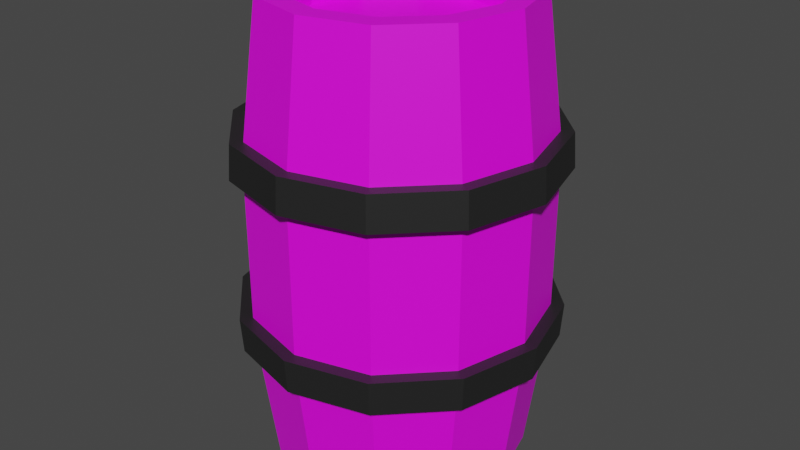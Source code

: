 # Source: Barrel.blend  (saved by Blender 3.5.10; exported with 4.5.12 LTS)
import bpy
from mathutils import Matrix  # noqa: F401  (used for matrix-valued properties, if any)

bpy.ops.wm.read_factory_settings(use_empty=True)
scene = bpy.context.scene
scene.name = 'Scene'

# ---- collections
col_collection = bpy.data.collections.new('Collection'); scene.collection.children.link(col_collection)

# ---- images (referenced by path relative to the original .blend; pixels are not part of the script)
import os
ASSET_DIR = os.environ.get("B2B_ASSET_DIR", "")  # directory of the original .blend (textures are referenced by path, not embedded)
HERE = os.path.dirname(os.path.abspath(__file__))  # packed textures are extracted next to this script under _unpacked/

def load_image(name, relpath, width, height, colorspace="sRGB"):
    """Load a texture the original file referenced (path relative to the .blend, or extracted next to this script)."""
    p = next((c for c in (os.path.join(HERE, relpath), os.path.join(ASSET_DIR, relpath)) if relpath and os.path.exists(c)), "")
    if p:
        img = bpy.data.images.load(p, check_existing=True)
        img.name = name
    else:  # same state as the original file: an image datablock whose file is absent (Cycles renders it pink)
        img = bpy.data.images.new(name, width, height)
        img.source = "FILE"
        img.filepath = "//" + (relpath or name)
    img.colorspace_settings.name = colorspace
    return img
img_weathered_brown_planks_diff_1k_jpg = load_image('weathered_brown_planks_diff_1k.jpg', 'weathered_brown_planks_diff_1k.jpg', 1024, 1024, 'sRGB')

# ---- materials (node trees are filled in below, after node groups)
mat_wood = bpy.data.materials.new('Wood')
mat_wood.alpha_threshold = 0.0
mat_wood.use_transparent_shadow = False
mat_wood.roughness = 0.5
mat_wood.line_color = (0.0, 0.0, 0.0, 1.0)
mat_metal = bpy.data.materials.new('Metal')
mat_metal.use_transparent_shadow = False

# ---- material node trees
mat_wood.use_nodes = True; mat_wood.node_tree.nodes.clear()
_N = mat_wood.node_tree.nodes; _L = mat_wood.node_tree.links
n0 = _N.new('ShaderNodeOutputMaterial'); n0.name = 'Material Output'; n0.location = (300, 300)
n1 = _N.new('ShaderNodeBsdfPrincipled'); n1.name = 'Principled BSDF'; n1.location = (10, 300)
n1.distribution = 'GGX'
n1.subsurface_method = 'RANDOM_WALK_SKIN'
n1.inputs[3].default_value = 1.45
n1.inputs[27].default_value = (0.0, 0.0, 0.0, 1.0)
n1.inputs[28].default_value = 1.0
n2 = _N.new('ShaderNodeTexImage'); n2.name = 'Image Texture'; n2.location = (-358, 225)
n2.image = img_weathered_brown_planks_diff_1k_jpg
_L.new(n1.outputs[0], n0.inputs[0])
_L.new(n2.outputs[0], n1.inputs[0])
n0.is_active_output = True
mat_metal.use_nodes = True; mat_metal.node_tree.nodes.clear()
_N = mat_metal.node_tree.nodes; _L = mat_metal.node_tree.links
n0 = _N.new('ShaderNodeBsdfPrincipled'); n0.name = 'Principled BSDF'; n0.location = (10, 300)
n0.distribution = 'GGX'
n0.subsurface_method = 'RANDOM_WALK_SKIN'
n0.inputs[0].default_value = (0.01599, 0.01599, 0.01599, 1.0)
n0.inputs[3].default_value = 1.45
n0.inputs[27].default_value = (0.0, 0.0, 0.0, 1.0)
n0.inputs[28].default_value = 1.0
n1 = _N.new('ShaderNodeOutputMaterial'); n1.name = 'Material Output'; n1.location = (300, 300)
_L.new(n0.outputs[0], n1.inputs[0])
n1.is_active_output = True

# ---- world
world_world = bpy.data.worlds.new('World'); scene.world = world_world
world_world.use_nodes = True; world_world.node_tree.nodes.clear()
_N = world_world.node_tree.nodes; _L = world_world.node_tree.links
n0 = _N.new('ShaderNodeOutputWorld'); n0.name = 'World Output'; n0.location = (300, 300)
n1 = _N.new('ShaderNodeBackground'); n1.name = 'Background'; n1.location = (10, 300)
n1.inputs[0].default_value = (0.05088, 0.05088, 0.05088, 1.0)
_L.new(n1.outputs[0], n0.inputs[0])
n0.is_active_output = True
world_world.color = (0.05088, 0.05088, 0.05088)
world_world.use_sun_shadow = False
world_world.sun_shadow_jitter_overblur = 0.0

# ---- meshes
me_cylinder = bpy.data.meshes.new('Cylinder')
me_cylinder.from_pydata([(0.0, 0.5, 0.001512), (0.0, 0.5, 1.202), (0.25, 0.433, 0.001512), (0.25, 0.433, 1.202), (0.433, 0.25, 0.001512), (0.433, 0.25, 1.202), (0.5, 0.0, 0.001512), (0.5, 0.0, 1.202), (0.433, -0.25, 0.001512), (0.433, -0.25, 1.202), (0.25, -0.433, 0.001512), (0.25, -0.433, 1.202), (0.0, -0.5, 0.001512), (0.0, -0.5, 1.202), (-0.25, -0.433, 0.001512), (-0.25, -0.433, 1.202), (-0.433, -0.25, 0.001512), (-0.433, -0.25, 1.202), (-0.5, 0.0, 0.001512), (-0.5, 0.0, 1.202), (-0.433, 0.25, 0.001512), (-0.433, 0.25, 1.202), (-0.25, 0.433, 0.001512), (-0.25, 0.433, 1.202), (-0.3068, -0.5315, 0.8748), (-0.3116, -0.5396, 0.7857), (-0.3116, -0.5396, 0.4174), (-0.3068, -0.5315, 0.3283), (-0.5315, -0.3068, 0.8748), (-0.5396, -0.3116, 0.7857), (-0.5396, -0.3116, 0.4174), (-0.5315, -0.3068, 0.3283), (-0.6137, -5.821e-10, 0.8748), (-0.6231, -5.354e-10, 0.7857), (-0.6231, -5.354e-10, 0.4174), (-0.6137, -5.821e-10, 0.3283), (-0.5315, 0.3068, 0.8748), (-0.5396, 0.3116, 0.7857), (-0.5396, 0.3116, 0.4174), (-0.5315, 0.3068, 0.3283), (5.461e-11, 0.6231, 0.7857), (5.461e-11, 0.6137, 0.8748), (-0.3068, 0.5315, 0.8748), (-0.3116, 0.5396, 0.7857), (5.461e-11, 0.6137, 0.3283), (5.461e-11, 0.6231, 0.4174), (-0.3116, 0.5396, 0.4174), (-0.3068, 0.5315, 0.3283), (0.0, 0.4139, 0.001512), (0.207, 0.3585, 0.001512), (0.207, 0.3585, 1.202), (0.0, 0.4139, 1.202), (0.3585, 0.207, 0.001512), (0.3585, 0.207, 1.202), (0.4139, -4.276e-10, 0.001512), (0.4139, -4.276e-10, 1.202), (0.3585, -0.207, 0.001512), (0.3585, -0.207, 1.202), (0.207, -0.3585, 0.001512), (0.207, -0.3585, 1.202), (0.0, -0.4139, 0.001512), (0.0, -0.4139, 1.202), (-0.207, -0.3585, 0.001512), (-0.207, -0.3585, 1.202), (-0.3585, -0.207, 0.001512), (-0.3585, -0.207, 1.202), (-0.4139, -4.276e-10, 0.001512), (-0.4139, -4.276e-10, 1.202), (-0.3585, 0.207, 0.001512), (-0.3585, 0.207, 1.202), (-0.207, 0.3585, 0.001512), (-0.207, 0.3585, 1.202), (0.207, 0.3585, 1.102), (0.0, 0.4139, 1.102), (0.3585, 0.207, 1.102), (0.4139, -4.276e-10, 1.102), (0.3585, -0.207, 1.102), (0.207, -0.3585, 1.102), (0.0, -0.4139, 1.102), (-0.207, -0.3585, 1.102), (-0.3585, -0.207, 1.102), (-0.4139, -4.276e-10, 1.102), (-0.3585, 0.207, 1.102), (-0.207, 0.3585, 1.102), (5.322e-12, 0.4139, 0.0955), (0.207, 0.3585, 0.0955), (0.3585, 0.207, 0.0955), (0.4139, -4.276e-10, 0.0955), (0.3585, -0.207, 0.0955), (0.207, -0.3585, 0.0955), (5.322e-12, -0.4139, 0.0955), (-0.207, -0.3585, 0.0955), (-0.3585, -0.207, 0.0955), (-0.4139, -4.276e-10, 0.0955), (-0.3585, 0.207, 0.0955), (-0.207, 0.3585, 0.0955), (0.0, 0.5727, 0.4174), (0.0, 0.5641, 0.3283), (0.0, 0.5641, 0.8748), (0.0, 0.5727, 0.7857), (0.2864, 0.496, 0.7857), (0.282, 0.4885, 0.8748), (0.282, 0.4885, 0.3283), (0.2864, 0.496, 0.4174), (0.496, 0.2864, 0.7857), (0.4885, 0.282, 0.8748), (0.4885, 0.282, 0.3283), (0.496, 0.2864, 0.4174), (0.5727, 3.613e-10, 0.7857), (0.5641, 3.183e-10, 0.8748), (0.5641, 3.183e-10, 0.3283), (0.5727, 3.613e-10, 0.4174), (0.496, -0.2864, 0.7857), (0.4885, -0.282, 0.8748), (0.4885, -0.282, 0.3283), (0.496, -0.2864, 0.4174), (0.2864, -0.496, 0.7857), (0.282, -0.4885, 0.8748), (0.282, -0.4885, 0.3283), (0.2864, -0.496, 0.4174), (0.0, -0.5727, 0.7857), (0.0, -0.5641, 0.8748), (0.0, -0.5641, 0.3283), (0.0, -0.5727, 0.4174), (-0.2864, -0.496, 0.7857), (-0.282, -0.4885, 0.8748), (-0.282, -0.4885, 0.3283), (-0.2864, -0.496, 0.4174), (-0.496, -0.2864, 0.7857), (-0.4885, -0.282, 0.8748), (-0.4885, -0.282, 0.3283), (-0.496, -0.2864, 0.4174), (-0.5727, 3.613e-10, 0.7857), (-0.5641, 3.183e-10, 0.8748), (-0.5641, 3.183e-10, 0.3283), (-0.5727, 3.613e-10, 0.4174), (-0.496, 0.2864, 0.7857), (-0.4885, 0.282, 0.8748), (-0.4885, 0.282, 0.3283), (-0.496, 0.2864, 0.4174), (-0.2864, 0.496, 0.7857), (-0.282, 0.4885, 0.8748), (-0.282, 0.4885, 0.3283), (-0.2864, 0.496, 0.4174), (5.461e-11, -0.6137, 0.3283), (5.461e-11, -0.6231, 0.4174), (5.461e-11, -0.6231, 0.7857), (5.461e-11, -0.6137, 0.8748), (0.3068, -0.5315, 0.3283), (0.3116, -0.5396, 0.4174), (0.3116, -0.5396, 0.7857), (0.3068, -0.5315, 0.8748), (0.5315, -0.3068, 0.3283), (0.5396, -0.3116, 0.4174), (0.5396, -0.3116, 0.7857), (0.5315, -0.3068, 0.8748), (0.6137, -5.821e-10, 0.3283), (0.6231, -5.354e-10, 0.4174), (0.6231, -5.354e-10, 0.7857), (0.6137, -5.821e-10, 0.8748), (0.5315, 0.3068, 0.3283), (0.5396, 0.3116, 0.4174), (0.5396, 0.3116, 0.7857), (0.5315, 0.3068, 0.8748), (0.3068, 0.5315, 0.3283), (0.3116, 0.5396, 0.4174), (0.3116, 0.5396, 0.7857), (0.3068, 0.5315, 0.8748)], [], [(101, 3, 5, 105), (103, 100, 104, 107), (107, 104, 108, 111), (111, 108, 112, 115), (115, 112, 116, 119), (119, 116, 120, 123), (123, 120, 124, 127), (127, 124, 128, 131), (131, 128, 132, 135), (135, 132, 136, 139), (23, 21, 69, 71), (139, 136, 140, 143), (98, 1, 3, 101), (13, 11, 59, 61), (96, 99, 100, 103), (141, 23, 1, 98), (46, 45, 44, 47), (20, 138, 142, 22), (137, 21, 23, 141), (18, 134, 138, 20), (133, 19, 21, 137), (16, 130, 134, 18), (129, 17, 19, 133), (14, 126, 130, 16), (125, 15, 17, 129), (12, 122, 126, 14), (121, 13, 15, 125), (10, 118, 122, 12), (117, 11, 13, 121), (8, 114, 118, 10), (113, 9, 11, 117), (6, 110, 114, 8), (109, 7, 9, 113), (4, 106, 110, 6), (105, 5, 7, 109), (2, 102, 106, 4), (22, 142, 97, 0), (143, 140, 99, 96), (50, 51, 73, 72), (66, 68, 94, 93), (6, 8, 56, 54), (16, 18, 66, 64), (9, 7, 55, 57), (19, 17, 65, 67), (2, 4, 52, 49), (12, 14, 62, 60), (22, 0, 48, 70), (5, 3, 50, 53), (15, 13, 61, 63), (1, 23, 71, 51), (8, 10, 58, 56), (18, 20, 68, 66), (11, 9, 57, 59), (21, 19, 67, 69), (4, 6, 54, 52), (14, 16, 64, 62), (0, 2, 49, 48), (7, 5, 53, 55), (17, 15, 63, 65), (3, 1, 51, 50), (10, 12, 60, 58), (20, 22, 70, 68), (72, 73, 83, 82, 81, 80, 79, 78, 77, 76, 75, 74), (65, 63, 79, 80), (55, 53, 74, 75), (69, 67, 81, 82), (59, 57, 76, 77), (51, 71, 83, 73), (63, 61, 78, 79), (53, 50, 72, 74), (67, 65, 80, 81), (57, 55, 75, 76), (71, 69, 82, 83), (61, 59, 77, 78), (84, 85, 86, 87, 88, 89, 90, 91, 92, 93, 94, 95), (56, 58, 89, 88), (70, 48, 84, 95), (60, 62, 91, 90), (49, 52, 86, 85), (64, 66, 93, 92), (54, 56, 88, 87), (68, 70, 95, 94), (58, 60, 90, 89), (48, 49, 85, 84), (62, 64, 92, 91), (52, 54, 87, 86), (129, 133, 32, 28), (106, 102, 164, 160), (124, 120, 146, 25), (142, 138, 39, 47), (103, 107, 161, 165), (121, 125, 24, 147), (139, 143, 46, 38), (116, 112, 154, 150), (134, 130, 31, 35), (113, 117, 151, 155), (131, 135, 34, 30), (108, 104, 162, 158), (126, 122, 144, 27), (99, 140, 43, 40), (105, 109, 159, 163), (123, 127, 26, 145), (118, 114, 152, 148), (136, 132, 33, 37), (141, 98, 41, 42), (115, 119, 149, 153), (133, 137, 36, 32), (110, 106, 160, 156), (128, 124, 25, 29), (100, 99, 40, 166), (0, 97, 102, 2), (42, 41, 40, 43), (38, 46, 47, 39), (36, 42, 43, 37), (34, 38, 39, 35), (32, 36, 37, 33), (30, 34, 35, 31), (28, 32, 33, 29), (26, 30, 31, 27), (24, 28, 29, 25), (145, 26, 27, 144), (147, 24, 25, 146), (149, 145, 144, 148), (151, 147, 146, 150), (153, 149, 148, 152), (155, 151, 150, 154), (157, 153, 152, 156), (159, 155, 154, 158), (161, 157, 156, 160), (163, 159, 158, 162), (165, 161, 160, 164), (167, 163, 162, 166), (45, 165, 164, 44), (41, 167, 166, 40), (111, 115, 153, 157), (132, 128, 29, 33), (114, 110, 156, 152), (137, 141, 42, 36), (119, 123, 145, 149), (101, 105, 163, 167), (140, 136, 37, 43), (122, 118, 148, 144), (104, 100, 166, 162), (127, 131, 30, 26), (109, 113, 155, 159), (96, 103, 165, 45), (143, 96, 45, 46), (130, 126, 27, 31), (112, 108, 158, 154), (135, 139, 38, 34), (117, 121, 147, 151), (102, 97, 44, 164), (138, 134, 35, 39), (120, 116, 150, 146), (98, 101, 167, 41), (97, 142, 47, 44), (125, 129, 28, 24), (107, 111, 157, 161)])
me_cylinder.polygons.foreach_set('material_index', [0, 0, 0, 0, 0, 0, 0, 0, 0, 0, 0, 0, 0, 0, 0, 0, 1, 0, 0, 0, 0, 0, 0, 0, 0, 0, 0, 0, 0, 0, 0, 0, 0, 0, 0, 0, 0, 0, 0, 0, 0, 0, 0, 0, 0, 0, 0, 0, 0, 0, 0, 0, 0, 0, 0, 0, 0, 0, 0, 0, 0, 0, 0, 0, 0, 0, 0, 0, 0, 0, 0, 0, 0, 0, 0, 0, 0, 0, 0, 0, 0, 0, 0, 0, 0, 0, 1, 1, 1, 1, 1, 1, 1, 1, 1, 1, 1, 1, 1, 1, 1, 1, 1, 1, 1, 1, 1, 1, 1, 1, 0, 1, 1, 1, 1, 1, 1, 1, 1, 1, 1, 1, 1, 1, 1, 1, 1, 1, 1, 1, 1, 1, 1, 1, 1, 1, 1, 1, 1, 1, 1, 1, 1, 1, 1, 1, 1, 1, 1, 1, 1, 1, 1, 1, 1, 1, 1, 1])
_uv = me_cylinder.uv_layers.new(name='UVMap')
_uv.uv.foreach_set('vector', [0.04044, 1.088, 0.2629, 1.098, 0.2634, 1.285, 0.04092, 1.279, 0.3706, 0.974, 0.5755, 0.974, 0.5755, 1.139, 0.3706, 1.139, 0.3706, 1.139, 0.5755, 1.139, 0.5755, 1.304, 0.3706, 1.304, 0.3706, 1.304, 0.5755, 1.304, 0.5755, 1.469, 0.3706, 1.469, 0.3706, -0.5104, 0.5755, -0.5104, 0.5755, -0.3455, 0.3706, -0.3455, 0.3706, -0.3455, 0.5755, -0.3455, 0.5755, -0.1806, 0.3706, -0.1806, 0.3706, -0.1806, 0.5755, -0.1806, 0.5755, -0.01563, 0.3706, -0.01563, 0.3706, -0.01563, 0.5755, -0.01563, 0.5755, 0.1493, 0.3706, 0.1493, 0.3706, 0.1493, 0.5755, 0.1493, 0.5755, 0.3142, 0.3706, 0.3142, 0.3706, 0.3142, 0.5755, 0.3142, 0.5755, 0.4792, 0.3706, 0.4792, 0.1183, 0.3836, 0.2264, 0.1963, 0.2773, 0.2472, 0.1878, 0.4022, 0.3706, 0.4792, 0.5755, 0.4792, 0.5755, 0.6441, 0.3706, 0.6441, 0.03996, 0.8974, 0.2623, 0.9111, 0.2629, 1.098, 0.04044, 1.088, 0.9254, 0.3836, 0.9254, 0.5998, 0.8559, 0.5812, 0.8559, 0.4022, 0.3706, 0.809, 0.5755, 0.809, 0.5755, 0.974, 0.3706, 0.974, 0.03915, 0.7137, 0.2621, 0.7167, 0.2623, 0.9111, 0.03996, 0.8974, 0.6199, 0.4059, 0.6226, 0.3248, 0.6464, 0.3251, 0.6442, 0.406, 0.3479, 0.4644, 0.1277, 0.4615, 0.1259, 0.2837, 0.3414, 0.2908, 0.0385, 0.5267, 0.2617, 0.5257, 0.2621, 0.7167, 0.03915, 0.7137, 0.3535, 0.6392, 0.1305, 0.6381, 0.1277, 0.4615, 0.3479, 0.4644, 0.03783, 0.3366, 0.2614, 0.3377, 0.2617, 0.5257, 0.0385, 0.5267, 0.3559, 0.8132, 0.1365, 0.8155, 0.1305, 0.6381, 0.3535, 0.6392, 0.03724, 0.1429, 0.2609, 0.1533, 0.2614, 0.3377, 0.03783, 0.3366, 0.3601, 0.9895, 0.1406, 0.9906, 0.1365, 0.8155, 0.3559, 0.8132, 0.03643, -0.04394, 0.2607, -0.03793, 0.2609, 0.1533, 0.03724, 0.1429, 0.3697, 1.166, 0.1394, 1.165, 0.1406, 0.9906, 0.3601, 0.9895, 0.03562, -0.2302, 0.2605, -0.2297, 0.2607, -0.03793, 0.03643, -0.04394, 0.3723, 1.34, 0.1451, 1.342, 0.1394, 1.165, 0.3697, 1.166, 0.03484, -0.4173, 0.2602, -0.4207, 0.2605, -0.2297, 0.03562, -0.2302, 0.3718, 1.519, 0.154, 1.515, 0.1451, 1.342, 0.3723, 1.34, 0.034, -0.6091, 0.2601, -0.607, 0.2602, -0.4207, 0.03484, -0.4173, 0.3231, -0.4176, 0.1107, -0.4134, 0.1065, -0.594, 0.3189, -0.5884, 0.04139, 1.47, 0.264, 1.473, 0.2645, 1.66, 0.04187, 1.661, 0.3283, -0.2377, 0.1138, -0.2419, 0.1107, -0.4134, 0.3231, -0.4176, 0.04092, 1.279, 0.2634, 1.285, 0.264, 1.473, 0.04139, 1.47, 0.3323, -0.06142, 0.1182, -0.0668, 0.1138, -0.2419, 0.3283, -0.2377, 0.3414, 0.2908, 0.1259, 0.2837, 0.1232, 0.1077, 0.3357, 0.1155, 0.3706, 0.6441, 0.5755, 0.6441, 0.5755, 0.809, 0.3706, 0.809, 0.947, 0.5194, 0.947, 0.4617, 0.9738, 0.4617, 0.9738, 0.5194, 0.9744, 0.4041, 0.9744, 0.3464, 0.9997, 0.3464, 0.9997, 0.4041, 0.1313, 0.3402, 0.2268, 0.1748, 0.2717, 0.2197, 0.1926, 0.3566, 0.8442, 0.3402, 0.8442, 0.5312, 0.7828, 0.5148, 0.7828, 0.3566, 0.8172, 0.7871, 0.63, 0.8952, 0.6113, 0.8258, 0.7664, 0.7363, 0.4137, 0.08817, 0.63, 0.08817, 0.6113, 0.1576, 0.4323, 0.1576, 0.2268, 0.6967, 0.1313, 0.5312, 0.1926, 0.5148, 0.2717, 0.6517, 0.5832, 0.07924, 0.7487, 0.1748, 0.7037, 0.2197, 0.5668, 0.1406, 0.5832, 0.7922, 0.3922, 0.7922, 0.4086, 0.7308, 0.5668, 0.7308, 0.4137, 0.8952, 0.2264, 0.7871, 0.2773, 0.7363, 0.4323, 0.8258, 0.8172, 0.1963, 0.9254, 0.3836, 0.8559, 0.4022, 0.7664, 0.2472, 0.1183, 0.5998, 0.1183, 0.3836, 0.1878, 0.4022, 0.1878, 0.5812, 0.2268, 0.1748, 0.3922, 0.07924, 0.4086, 0.1406, 0.2717, 0.2197, 0.8442, 0.5312, 0.7487, 0.6967, 0.7037, 0.6517, 0.7828, 0.5148, 0.9254, 0.5998, 0.8172, 0.7871, 0.7664, 0.7363, 0.8559, 0.5812, 0.2264, 0.1963, 0.4137, 0.08817, 0.4323, 0.1576, 0.2773, 0.2472, 0.1313, 0.5312, 0.1313, 0.3402, 0.1926, 0.3566, 0.1926, 0.5148, 0.7487, 0.1748, 0.8442, 0.3402, 0.7828, 0.3566, 0.7037, 0.2197, 0.3922, 0.7922, 0.2268, 0.6967, 0.2717, 0.6517, 0.4086, 0.7308, 0.63, 0.8952, 0.4137, 0.8952, 0.4323, 0.8258, 0.6113, 0.8258, 0.63, 0.08817, 0.8172, 0.1963, 0.7664, 0.2472, 0.6113, 0.1576, 0.2264, 0.7871, 0.1183, 0.5998, 0.1878, 0.5812, 0.2773, 0.7363, 0.3922, 0.07924, 0.5832, 0.07924, 0.5668, 0.1406, 0.4086, 0.1406, 0.7487, 0.6967, 0.5832, 0.7922, 0.5668, 0.7308, 0.7037, 0.6517, 0.4871, 0.5116, 0.4871, 0.3471, 0.5693, 0.2047, 0.7117, 0.1225, 0.8762, 0.1225, 1.019, 0.2047, 1.101, 0.3471, 1.101, 0.5116, 1.019, 0.654, 0.8762, 0.7363, 0.7117, 0.7363, 0.5693, 0.654, 0.947, 0.231, 0.947, 0.1733, 0.9738, 0.1733, 0.9738, 0.231, 0.947, 0.6348, 0.947, 0.5771, 0.9738, 0.5771, 0.9738, 0.6348, 0.947, 0.3464, 0.947, 0.2887, 0.9738, 0.2887, 0.9738, 0.3464, 0.947, 0.05798, 0.947, 0.0002959, 0.9738, 0.0002959, 0.9738, 0.05798, 0.947, 0.4617, 0.947, 0.4041, 0.9738, 0.4041, 0.9738, 0.4617, 0.947, 0.1733, 0.947, 0.1157, 0.9738, 0.1157, 0.9738, 0.1733, 0.947, 0.5771, 0.947, 0.5194, 0.9738, 0.5194, 0.9738, 0.5771, 0.947, 0.2887, 0.947, 0.231, 0.9738, 0.231, 0.9738, 0.2887, 0.947, 0.6925, 0.947, 0.6348, 0.9738, 0.6348, 0.9738, 0.6925, 0.947, 0.4041, 0.947, 0.3464, 0.9738, 0.3464, 0.9738, 0.4041, 0.947, 0.1157, 0.947, 0.05798, 0.9738, 0.05798, 0.9738, 0.1157, 1.101, 1.127, 1.019, 1.27, 0.8762, 1.352, 0.7117, 1.352, 0.5693, 1.27, 0.4871, 1.127, 0.4871, 0.9626, 0.5693, 0.8202, 0.7117, 0.738, 0.8762, 0.738, 1.019, 0.8202, 1.101, 0.9626, 0.9744, 0.6925, 0.9744, 0.6348, 0.9997, 0.6348, 0.9997, 0.6925, 0.9744, 0.2887, 0.9744, 0.231, 0.9997, 0.231, 0.9997, 0.2887, 0.9744, 0.5771, 0.9744, 0.5194, 0.9997, 0.5194, 0.9997, 0.5771, 0.9744, 0.1733, 0.9744, 0.1157, 0.9997, 0.1157, 0.9997, 0.1733, 0.9744, 0.4617, 0.9744, 0.4041, 0.9997, 0.4041, 0.9997, 0.4617, 0.9744, 0.05798, 0.9744, 0.0002959, 0.9997, 0.0002959, 0.9997, 0.05798, 0.9744, 0.3464, 0.9744, 0.2887, 0.9997, 0.2887, 0.9997, 0.3464, 0.9744, 0.6348, 0.9744, 0.5771, 0.9997, 0.5771, 0.9997, 0.6348, 0.9744, 0.231, 0.9744, 0.1733, 0.9997, 0.1733, 0.9997, 0.231, 0.9744, 0.5194, 0.9744, 0.4617, 0.9997, 0.4617, 0.9997, 0.5194, 0.9744, 0.1157, 0.9744, 0.05798, 0.9997, 0.05798, 0.9997, 0.1157, 0.5774, 0.329, 0.5761, 0.4071, 0.5629, 0.4069, 0.565, 0.3284, 0.6691, 0.1686, 0.6621, 0.2482, 0.6499, 0.2475, 0.6554, 0.1675, 0.5306, 0.2458, 0.5381, 0.165, 0.5505, 0.166, 0.5449, 0.2467, 0.6581, 0.4064, 0.6555, 0.4873, 0.643, 0.4872, 0.6442, 0.406, 0.613, 0.2461, 0.6173, 0.165, 0.6315, 0.1661, 0.6262, 0.2468, 0.5871, 0.168, 0.5829, 0.2485, 0.5691, 0.2476, 0.5741, 0.1671, 0.6057, 0.4878, 0.6056, 0.4055, 0.6199, 0.4059, 0.619, 0.4878, 0.5438, 0.08707, 0.549, 0.003138, 0.5642, 0.0002959, 0.5572, 0.08813, 0.6569, 0.5657, 0.6601, 0.6475, 0.6459, 0.6479, 0.6437, 0.5659, 0.605, 0.01006, 0.5926, 0.09096, 0.5802, 0.0896, 0.5913, 0.004243, 0.6069, 0.6495, 0.6071, 0.567, 0.6197, 0.5669, 0.6214, 0.6491, 0.5425, 0.9, 0.5353, 0.8192, 0.5489, 0.8182, 0.5555, 0.8991, 0.6618, 0.7295, 0.6676, 0.8087, 0.6542, 0.8097, 0.6492, 0.7301, 0.5277, 0.652, 0.5248, 0.572, 0.5383, 0.5717, 0.5404, 0.6516, 0.586, 0.815, 0.5932, 0.895, 0.5796, 0.8964, 0.5733, 0.8158, 0.6172, 0.8128, 0.6115, 0.7328, 0.625, 0.732, 0.6299, 0.812, 0.6753, 0.8914, 0.6858, 0.9809, 0.6715, 0.9866, 0.6609, 0.8928, 0.5232, 0.4889, 0.5264, 0.4067, 0.5389, 0.407, 0.5377, 0.489, 0.5751, 0.5705, 0.578, 0.6496, 0.5647, 0.6501, 0.5625, 0.5706, 0.6265, 0.9867, 0.6214, 0.8963, 0.636, 0.8954, 0.6416, 0.9898, 0.5761, 0.4071, 0.5763, 0.4888, 0.5622, 0.4887, 0.5629, 0.4069, 0.6748, 0.08915, 0.6691, 0.1686, 0.6554, 0.1675, 0.6621, 0.08775, 0.5278, 0.3278, 0.5306, 0.2458, 0.5449, 0.2467, 0.5411, 0.3282, 0.529, 0.7353, 0.5277, 0.652, 0.5404, 0.6516, 0.5437, 0.7346, 0.3357, 0.1155, 0.1232, 0.1077, 0.1182, -0.0668, 0.3323, -0.06142, 0.5625, 0.5706, 0.5647, 0.6501, 0.5404, 0.6516, 0.5383, 0.5717, 0.619, 0.4878, 0.6199, 0.4059, 0.6442, 0.406, 0.643, 0.4872, 0.5622, 0.4887, 0.5625, 0.5706, 0.5383, 0.5717, 0.5377, 0.489, 0.6197, 0.5669, 0.619, 0.4878, 0.643, 0.4872, 0.6437, 0.5659, 0.5629, 0.4069, 0.5622, 0.4887, 0.5377, 0.489, 0.5389, 0.407, 0.6214, 0.6491, 0.6197, 0.5669, 0.6437, 0.5659, 0.6459, 0.6479, 0.565, 0.3284, 0.5629, 0.4069, 0.5389, 0.407, 0.5411, 0.3282, 0.625, 0.732, 0.6214, 0.6491, 0.6459, 0.6479, 0.6492, 0.7301, 0.5691, 0.2476, 0.565, 0.3284, 0.5411, 0.3282, 0.5449, 0.2467, 0.6299, 0.812, 0.625, 0.732, 0.6492, 0.7301, 0.6542, 0.8097, 0.5741, 0.1671, 0.5691, 0.2476, 0.5449, 0.2467, 0.5505, 0.166, 0.636, 0.8954, 0.6299, 0.812, 0.6542, 0.8097, 0.6609, 0.8928, 0.5802, 0.0896, 0.5741, 0.1671, 0.5505, 0.166, 0.5572, 0.08813, 0.6416, 0.9898, 0.636, 0.8954, 0.6609, 0.8928, 0.6715, 0.9866, 0.5913, 0.004243, 0.5802, 0.0896, 0.5572, 0.08813, 0.5642, 0.0002959, 0.639, 0.08609, 0.6466, 0.0002959, 0.6731, 0.00414, 0.6621, 0.08775, 0.5796, 0.8964, 0.5905, 0.9864, 0.5618, 0.9896, 0.5555, 0.8991, 0.6315, 0.1661, 0.639, 0.08609, 0.6621, 0.08775, 0.6554, 0.1675, 0.5733, 0.8158, 0.5796, 0.8964, 0.5555, 0.8991, 0.5489, 0.8182, 0.6262, 0.2468, 0.6315, 0.1661, 0.6554, 0.1675, 0.6499, 0.2475, 0.5685, 0.7329, 0.5733, 0.8158, 0.5489, 0.8182, 0.5437, 0.7346, 0.6226, 0.3248, 0.6262, 0.2468, 0.6499, 0.2475, 0.6464, 0.3251, 0.5647, 0.6501, 0.5685, 0.7329, 0.5437, 0.7346, 0.5404, 0.6516, 0.6263, 0.08495, 0.6317, 0.003039, 0.6466, 0.0002959, 0.639, 0.08609, 0.5264, 0.4067, 0.5278, 0.3278, 0.5411, 0.3282, 0.5389, 0.407, 0.6858, 0.00944, 0.6748, 0.08915, 0.6621, 0.08775, 0.6731, 0.00414, 0.5763, 0.4888, 0.5751, 0.5705, 0.5625, 0.5706, 0.5622, 0.4887, 0.6214, 0.8963, 0.6172, 0.8128, 0.6299, 0.812, 0.636, 0.8954, 0.5827, 0.7322, 0.586, 0.815, 0.5733, 0.8158, 0.5685, 0.7329, 0.5248, 0.572, 0.5232, 0.4889, 0.5377, 0.489, 0.5383, 0.5717, 0.6676, 0.8087, 0.6753, 0.8914, 0.6609, 0.8928, 0.6542, 0.8097, 0.5353, 0.8192, 0.529, 0.7353, 0.5437, 0.7346, 0.5489, 0.8182, 0.6115, 0.7328, 0.6069, 0.6495, 0.6214, 0.6491, 0.625, 0.732, 0.5932, 0.895, 0.605, 0.9805, 0.5905, 0.9864, 0.5796, 0.8964, 0.6102, 0.3243, 0.613, 0.2461, 0.6262, 0.2468, 0.6226, 0.3248, 0.6056, 0.4055, 0.6102, 0.3243, 0.6226, 0.3248, 0.6199, 0.4059, 0.6601, 0.6475, 0.6618, 0.7295, 0.6492, 0.7301, 0.6459, 0.6479, 0.5462, 0.9863, 0.5425, 0.9, 0.5555, 0.8991, 0.5618, 0.9896, 0.6071, 0.567, 0.6057, 0.4878, 0.619, 0.4878, 0.6197, 0.5669, 0.5926, 0.09096, 0.5871, 0.168, 0.5741, 0.1671, 0.5802, 0.0896, 0.6621, 0.2482, 0.6594, 0.3256, 0.6464, 0.3251, 0.6499, 0.2475, 0.6555, 0.4873, 0.6569, 0.5657, 0.6437, 0.5659, 0.643, 0.4872, 0.5381, 0.165, 0.5438, 0.08707, 0.5572, 0.08813, 0.5505, 0.166, 0.578, 0.6496, 0.5827, 0.7322, 0.5685, 0.7329, 0.5647, 0.6501, 0.6594, 0.3256, 0.6581, 0.4064, 0.6442, 0.406, 0.6464, 0.3251, 0.5829, 0.2485, 0.5774, 0.329, 0.565, 0.3284, 0.5691, 0.2476, 0.6173, 0.165, 0.6263, 0.08495, 0.639, 0.08609, 0.6315, 0.1661])
me_cylinder.materials.append(mat_wood)
me_cylinder.materials.append(mat_metal)
me_cylinder.update()

# ---- objects
ob_cylinder = bpy.data.objects.new('Cylinder', me_cylinder)

# ---- transforms, parenting, visibility, modifiers, constraints
ob_cylinder.location = (0.0, 0.0, 0.0)
ob_cylinder.scale = (0.8246, 0.8246, 1.252)

# ---- collection membership
col_collection.objects.link(ob_cylinder)

# ---- scene / render settings (as saved in the file)
scene.frame_start = 1; scene.frame_end = 250; scene.frame_set(1)
scene.render.engine = 'BLENDER_EEVEE_NEXT'
scene.cycles.sampling_pattern = 'TABULATED_SOBOL'
scene.view_settings.view_transform = 'Filmic'
bpy.context.view_layer.update()

# ---- added for rendering (the .blend has no active camera and no usable light): camera, sun
cam_auto = bpy.data.cameras.new('AutoCamera')
cam_auto.lens = 50.0
cam_auto.sensor_width = 36.0
cam_auto.clip_end = 1000.0
ob_auto_camera = bpy.data.objects.new('AutoCamera', cam_auto)
scene.collection.objects.link(ob_auto_camera)
ob_auto_camera.location = (1.9342, -2.32104, 2.30061)
ob_auto_camera.rotation_euler = (1.09748, -7.21219e-08, 0.694738)
scene.camera = ob_auto_camera
light_auto_sun = bpy.data.lights.new('AutoSun', 'SUN')
light_auto_sun.energy = 3.0
light_auto_sun.angle = 0.0523599
ob_auto_sun = bpy.data.objects.new('AutoSun', light_auto_sun)
scene.collection.objects.link(ob_auto_sun)
ob_auto_sun.rotation_euler = (0.872665, 0.174533, 0.523599)
bpy.context.view_layer.update()
